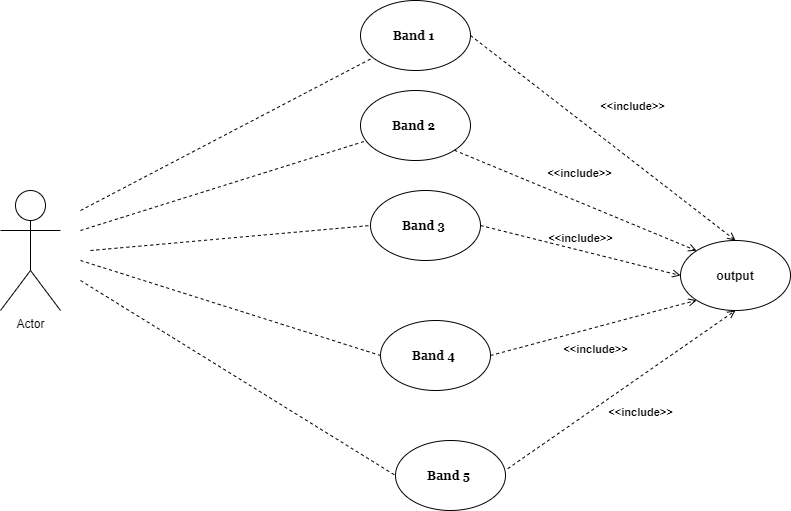

The diagram above was exported from draw.io. Its source (the exported page's mxGraphModel, read from the mxfile embedded in the PNG):
<mxGraphModel dx="1038" dy="548" grid="1" gridSize="10" guides="1" tooltips="1" connect="1" arrows="1" fold="1" page="1" pageScale="1" pageWidth="850" pageHeight="1100" math="0" shadow="0">
  <root>
    <mxCell id="J4rIA1ZybBNe_HalHNcU-0" />
    <mxCell id="J4rIA1ZybBNe_HalHNcU-1" parent="J4rIA1ZybBNe_HalHNcU-0" />
    <mxCell id="J4rIA1ZybBNe_HalHNcU-34" style="edgeStyle=none;rounded=1;orthogonalLoop=1;jettySize=auto;html=1;endArrow=none;endFill=0;strokeColor=#000000;dashed=1;" parent="J4rIA1ZybBNe_HalHNcU-1" target="J4rIA1ZybBNe_HalHNcU-9" edge="1">
      <mxGeometry relative="1" as="geometry">
        <mxPoint x="110" y="280" as="sourcePoint" />
      </mxGeometry>
    </mxCell>
    <mxCell id="J4rIA1ZybBNe_HalHNcU-35" style="edgeStyle=none;rounded=1;orthogonalLoop=1;jettySize=auto;html=1;entryX=0.031;entryY=0.729;entryDx=0;entryDy=0;entryPerimeter=0;endArrow=none;endFill=0;strokeColor=#000000;dashed=1;" parent="J4rIA1ZybBNe_HalHNcU-1" target="J4rIA1ZybBNe_HalHNcU-10" edge="1">
      <mxGeometry relative="1" as="geometry">
        <mxPoint x="110" y="300" as="sourcePoint" />
      </mxGeometry>
    </mxCell>
    <mxCell id="J4rIA1ZybBNe_HalHNcU-36" style="edgeStyle=none;rounded=1;orthogonalLoop=1;jettySize=auto;html=1;entryX=0;entryY=0.5;entryDx=0;entryDy=0;endArrow=none;endFill=0;strokeColor=#000000;dashed=1;" parent="J4rIA1ZybBNe_HalHNcU-1" target="J4rIA1ZybBNe_HalHNcU-11" edge="1">
      <mxGeometry relative="1" as="geometry">
        <mxPoint x="120" y="320" as="sourcePoint" />
      </mxGeometry>
    </mxCell>
    <mxCell id="J4rIA1ZybBNe_HalHNcU-37" style="edgeStyle=none;rounded=1;orthogonalLoop=1;jettySize=auto;html=1;entryX=0;entryY=0.5;entryDx=0;entryDy=0;endArrow=none;endFill=0;strokeColor=#000000;dashed=1;" parent="J4rIA1ZybBNe_HalHNcU-1" target="J4rIA1ZybBNe_HalHNcU-14" edge="1">
      <mxGeometry relative="1" as="geometry">
        <mxPoint x="110" y="330" as="sourcePoint" />
      </mxGeometry>
    </mxCell>
    <mxCell id="J4rIA1ZybBNe_HalHNcU-38" style="edgeStyle=none;rounded=1;orthogonalLoop=1;jettySize=auto;html=1;entryX=0;entryY=0.5;entryDx=0;entryDy=0;endArrow=none;endFill=0;strokeColor=#000000;dashed=1;" parent="J4rIA1ZybBNe_HalHNcU-1" target="J4rIA1ZybBNe_HalHNcU-12" edge="1">
      <mxGeometry relative="1" as="geometry">
        <mxPoint x="110" y="350" as="sourcePoint" />
      </mxGeometry>
    </mxCell>
    <mxCell id="J4rIA1ZybBNe_HalHNcU-2" value="Actor" style="shape=umlActor;verticalLabelPosition=bottom;verticalAlign=top;html=1;rounded=1;strokeWidth=1;" parent="J4rIA1ZybBNe_HalHNcU-1" vertex="1">
      <mxGeometry x="30" y="260" width="60" height="120" as="geometry" />
    </mxCell>
    <mxCell id="J4rIA1ZybBNe_HalHNcU-9" value="&lt;b&gt;&lt;font face=&quot;Georgia&quot;&gt;Band 1&amp;nbsp;&lt;/font&gt;&lt;/b&gt;" style="ellipse;whiteSpace=wrap;html=1;rounded=1;strokeWidth=1;" parent="J4rIA1ZybBNe_HalHNcU-1" vertex="1">
      <mxGeometry x="390" y="70" width="110" height="70" as="geometry" />
    </mxCell>
    <mxCell id="J4rIA1ZybBNe_HalHNcU-10" value="&lt;b&gt;&lt;font face=&quot;Georgia&quot;&gt;Band 2&amp;nbsp;&lt;/font&gt;&lt;/b&gt;" style="ellipse;whiteSpace=wrap;html=1;rounded=1;strokeWidth=1;" parent="J4rIA1ZybBNe_HalHNcU-1" vertex="1">
      <mxGeometry x="390" y="160" width="110" height="70" as="geometry" />
    </mxCell>
    <mxCell id="J4rIA1ZybBNe_HalHNcU-11" value="&lt;b&gt;&lt;font face=&quot;Georgia&quot;&gt;Band 3&amp;nbsp;&lt;/font&gt;&lt;/b&gt;" style="ellipse;whiteSpace=wrap;html=1;rounded=1;strokeWidth=1;" parent="J4rIA1ZybBNe_HalHNcU-1" vertex="1">
      <mxGeometry x="400" y="260" width="110" height="70" as="geometry" />
    </mxCell>
    <mxCell id="J4rIA1ZybBNe_HalHNcU-12" value="&lt;b&gt;&lt;font face=&quot;Georgia&quot;&gt;Band 5&amp;nbsp;&lt;/font&gt;&lt;/b&gt;" style="ellipse;whiteSpace=wrap;html=1;rounded=1;strokeWidth=1;" parent="J4rIA1ZybBNe_HalHNcU-1" vertex="1">
      <mxGeometry x="425" y="510" width="110" height="70" as="geometry" />
    </mxCell>
    <mxCell id="J4rIA1ZybBNe_HalHNcU-13" value="&lt;b&gt;output&lt;/b&gt;" style="ellipse;whiteSpace=wrap;html=1;rounded=1;strokeWidth=1;" parent="J4rIA1ZybBNe_HalHNcU-1" vertex="1">
      <mxGeometry x="710" y="310" width="110" height="70" as="geometry" />
    </mxCell>
    <mxCell id="J4rIA1ZybBNe_HalHNcU-14" value="&lt;b&gt;&lt;font face=&quot;Georgia&quot;&gt;Band 4&amp;nbsp;&lt;/font&gt;&lt;/b&gt;" style="ellipse;whiteSpace=wrap;html=1;rounded=1;strokeWidth=1;" parent="J4rIA1ZybBNe_HalHNcU-1" vertex="1">
      <mxGeometry x="410" y="390" width="110" height="70" as="geometry" />
    </mxCell>
    <mxCell id="J4rIA1ZybBNe_HalHNcU-20" value="&lt;b&gt;&amp;lt;&amp;lt;include&amp;gt;&amp;gt;&lt;/b&gt;" style="html=1;verticalAlign=bottom;labelBackgroundColor=none;endArrow=open;endFill=0;dashed=1;strokeColor=#000000;entryX=0.5;entryY=0;entryDx=0;entryDy=0;exitX=1;exitY=0.5;exitDx=0;exitDy=0;" parent="J4rIA1ZybBNe_HalHNcU-1" target="J4rIA1ZybBNe_HalHNcU-13" edge="1" source="J4rIA1ZybBNe_HalHNcU-9">
      <mxGeometry x="0.0549" y="36" width="160" relative="1" as="geometry">
        <mxPoint x="410" y="104.5" as="sourcePoint" />
        <mxPoint x="570" y="104.5" as="targetPoint" />
        <mxPoint as="offset" />
      </mxGeometry>
    </mxCell>
    <mxCell id="J4rIA1ZybBNe_HalHNcU-21" value="&lt;b&gt;&amp;lt;&amp;lt;include&amp;gt;&amp;gt;&lt;/b&gt;" style="html=1;verticalAlign=bottom;labelBackgroundColor=none;endArrow=open;endFill=0;dashed=1;strokeColor=#000000;entryX=0;entryY=0;entryDx=0;entryDy=0;exitX=1;exitY=1;exitDx=0;exitDy=0;" parent="J4rIA1ZybBNe_HalHNcU-1" target="J4rIA1ZybBNe_HalHNcU-13" edge="1" source="J4rIA1ZybBNe_HalHNcU-10">
      <mxGeometry x="-0.0227" y="18" width="160" relative="1" as="geometry">
        <mxPoint x="410" y="214.5" as="sourcePoint" />
        <mxPoint x="570" y="214.5" as="targetPoint" />
        <mxPoint as="offset" />
      </mxGeometry>
    </mxCell>
    <mxCell id="J4rIA1ZybBNe_HalHNcU-26" value="&lt;b&gt;&amp;lt;&amp;lt;include&amp;gt;&amp;gt;&lt;/b&gt;" style="html=1;verticalAlign=bottom;labelBackgroundColor=none;endArrow=open;endFill=0;dashed=1;strokeColor=#000000;exitX=1;exitY=0.5;exitDx=0;exitDy=0;entryX=0;entryY=0.5;entryDx=0;entryDy=0;" parent="J4rIA1ZybBNe_HalHNcU-1" source="J4rIA1ZybBNe_HalHNcU-11" target="J4rIA1ZybBNe_HalHNcU-13" edge="1">
      <mxGeometry x="-0.0073" y="3" width="160" relative="1" as="geometry">
        <mxPoint x="340" y="320" as="sourcePoint" />
        <mxPoint x="520" y="310" as="targetPoint" />
        <mxPoint as="offset" />
      </mxGeometry>
    </mxCell>
    <mxCell id="J4rIA1ZybBNe_HalHNcU-28" value="&lt;b&gt;&amp;lt;&amp;lt;include&amp;gt;&amp;gt;&lt;/b&gt;" style="html=1;verticalAlign=bottom;labelBackgroundColor=none;endArrow=open;endFill=0;dashed=1;strokeColor=#000000;exitX=1;exitY=0.5;exitDx=0;exitDy=0;entryX=0;entryY=1;entryDx=0;entryDy=0;" parent="J4rIA1ZybBNe_HalHNcU-1" source="J4rIA1ZybBNe_HalHNcU-14" target="J4rIA1ZybBNe_HalHNcU-13" edge="1">
      <mxGeometry x="-0.0553" y="-30" width="160" relative="1" as="geometry">
        <mxPoint x="420" y="454.5" as="sourcePoint" />
        <mxPoint x="539" y="320" as="targetPoint" />
        <mxPoint as="offset" />
      </mxGeometry>
    </mxCell>
    <mxCell id="J4rIA1ZybBNe_HalHNcU-30" value="&lt;b&gt;&amp;lt;&amp;lt;include&amp;gt;&amp;gt;&lt;/b&gt;" style="html=1;verticalAlign=bottom;labelBackgroundColor=none;endArrow=open;endFill=0;dashed=1;strokeColor=#000000;exitX=1.02;exitY=0.403;exitDx=0;exitDy=0;exitPerimeter=0;entryX=0.5;entryY=1;entryDx=0;entryDy=0;" parent="J4rIA1ZybBNe_HalHNcU-1" source="J4rIA1ZybBNe_HalHNcU-12" target="J4rIA1ZybBNe_HalHNcU-13" edge="1">
      <mxGeometry x="-0.0232" y="-36" width="160" relative="1" as="geometry">
        <mxPoint x="450" y="540" as="sourcePoint" />
        <mxPoint x="572" y="330" as="targetPoint" />
        <Array as="points" />
        <mxPoint x="1" as="offset" />
      </mxGeometry>
    </mxCell>
  </root>
</mxGraphModel>